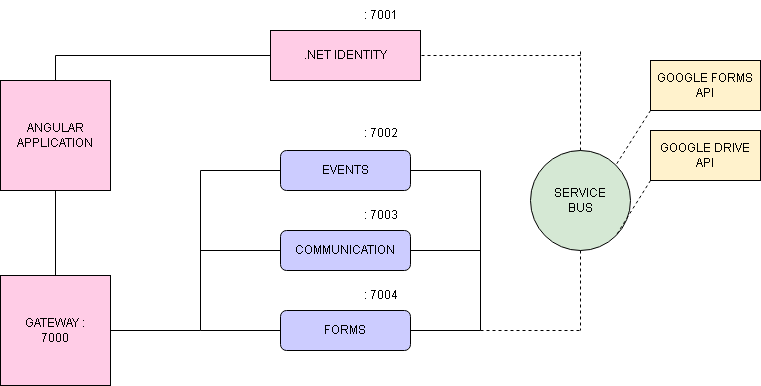

The diagram above was exported from draw.io. Its source (the exported page's mxGraphModel, read from the mxfile embedded in the PNG):
<mxGraphModel dx="1026" dy="463" grid="1" gridSize="10" guides="1" tooltips="1" connect="1" arrows="1" fold="1" page="1" pageScale="1" pageWidth="850" pageHeight="1100" math="0" shadow="0">
  <root>
    <mxCell id="0" />
    <mxCell id="1" parent="0" />
    <mxCell id="K05eaQtxqY0gcU8Zo7k8-1" value=".NET IDENTITY" style="rounded=0;whiteSpace=wrap;html=1;fillColor=#FFCCE6;" parent="1" vertex="1">
      <mxGeometry x="350" y="40" width="150" height="50" as="geometry" />
    </mxCell>
    <mxCell id="K05eaQtxqY0gcU8Zo7k8-2" value="ANGULAR&lt;div&gt;APPLICATION&lt;/div&gt;" style="whiteSpace=wrap;html=1;aspect=fixed;fillColor=#FFCCE6;" parent="1" vertex="1">
      <mxGeometry x="80" y="90" width="110" height="110" as="geometry" />
    </mxCell>
    <mxCell id="K05eaQtxqY0gcU8Zo7k8-3" value="GATEWAY :&lt;div&gt;7000&lt;/div&gt;" style="whiteSpace=wrap;html=1;aspect=fixed;fillColor=#FFCCE6;" parent="1" vertex="1">
      <mxGeometry x="80" y="285" width="110" height="110" as="geometry" />
    </mxCell>
    <mxCell id="K05eaQtxqY0gcU8Zo7k8-4" value="" style="endArrow=none;html=1;rounded=0;exitX=0.5;exitY=0;exitDx=0;exitDy=0;entryX=0;entryY=0.5;entryDx=0;entryDy=0;" parent="1" source="K05eaQtxqY0gcU8Zo7k8-2" target="K05eaQtxqY0gcU8Zo7k8-1" edge="1">
      <mxGeometry width="50" height="50" relative="1" as="geometry">
        <mxPoint x="400" y="270" as="sourcePoint" />
        <mxPoint x="450" y="220" as="targetPoint" />
        <Array as="points">
          <mxPoint x="135" y="65" />
        </Array>
      </mxGeometry>
    </mxCell>
    <mxCell id="K05eaQtxqY0gcU8Zo7k8-5" value="" style="endArrow=none;html=1;rounded=0;exitX=0.5;exitY=0;exitDx=0;exitDy=0;entryX=0.5;entryY=1;entryDx=0;entryDy=0;" parent="1" source="K05eaQtxqY0gcU8Zo7k8-3" target="K05eaQtxqY0gcU8Zo7k8-2" edge="1">
      <mxGeometry width="50" height="50" relative="1" as="geometry">
        <mxPoint x="400" y="270" as="sourcePoint" />
        <mxPoint x="450" y="220" as="targetPoint" />
      </mxGeometry>
    </mxCell>
    <mxCell id="K05eaQtxqY0gcU8Zo7k8-6" value="EVENTS" style="rounded=1;whiteSpace=wrap;html=1;fillColor=#CCCCFF;" parent="1" vertex="1">
      <mxGeometry x="360" y="160" width="130" height="40" as="geometry" />
    </mxCell>
    <mxCell id="K05eaQtxqY0gcU8Zo7k8-7" value="COMMUNICATION" style="rounded=1;whiteSpace=wrap;html=1;fillColor=#CCCCFF;" parent="1" vertex="1">
      <mxGeometry x="360" y="240" width="130" height="40" as="geometry" />
    </mxCell>
    <mxCell id="K05eaQtxqY0gcU8Zo7k8-8" value="FORMS" style="rounded=1;whiteSpace=wrap;html=1;fillColor=#CCCCFF;" parent="1" vertex="1">
      <mxGeometry x="360" y="320" width="130" height="40" as="geometry" />
    </mxCell>
    <mxCell id="K05eaQtxqY0gcU8Zo7k8-9" value="" style="endArrow=none;html=1;rounded=0;exitX=1;exitY=0.5;exitDx=0;exitDy=0;" parent="1" source="K05eaQtxqY0gcU8Zo7k8-3" edge="1">
      <mxGeometry width="50" height="50" relative="1" as="geometry">
        <mxPoint x="400" y="270" as="sourcePoint" />
        <mxPoint x="280" y="340" as="targetPoint" />
      </mxGeometry>
    </mxCell>
    <mxCell id="K05eaQtxqY0gcU8Zo7k8-10" value="" style="endArrow=none;html=1;rounded=0;" parent="1" edge="1">
      <mxGeometry width="50" height="50" relative="1" as="geometry">
        <mxPoint x="280" y="340" as="sourcePoint" />
        <mxPoint x="280" y="180" as="targetPoint" />
      </mxGeometry>
    </mxCell>
    <mxCell id="K05eaQtxqY0gcU8Zo7k8-11" value="" style="endArrow=none;html=1;rounded=0;entryX=0;entryY=0.5;entryDx=0;entryDy=0;" parent="1" target="K05eaQtxqY0gcU8Zo7k8-6" edge="1">
      <mxGeometry width="50" height="50" relative="1" as="geometry">
        <mxPoint x="280" y="180" as="sourcePoint" />
        <mxPoint x="450" y="220" as="targetPoint" />
      </mxGeometry>
    </mxCell>
    <mxCell id="K05eaQtxqY0gcU8Zo7k8-12" value="" style="endArrow=none;html=1;rounded=0;entryX=1;entryY=0.5;entryDx=0;entryDy=0;" parent="1" target="K05eaQtxqY0gcU8Zo7k8-6" edge="1">
      <mxGeometry width="50" height="50" relative="1" as="geometry">
        <mxPoint x="560" y="180" as="sourcePoint" />
        <mxPoint x="450" y="220" as="targetPoint" />
      </mxGeometry>
    </mxCell>
    <mxCell id="K05eaQtxqY0gcU8Zo7k8-13" value="" style="endArrow=none;html=1;rounded=0;exitX=0;exitY=0.5;exitDx=0;exitDy=0;" parent="1" source="K05eaQtxqY0gcU8Zo7k8-7" edge="1">
      <mxGeometry width="50" height="50" relative="1" as="geometry">
        <mxPoint x="400" y="270" as="sourcePoint" />
        <mxPoint x="280" y="260" as="targetPoint" />
      </mxGeometry>
    </mxCell>
    <mxCell id="K05eaQtxqY0gcU8Zo7k8-14" value="" style="endArrow=none;html=1;rounded=0;entryX=0;entryY=0.5;entryDx=0;entryDy=0;" parent="1" target="K05eaQtxqY0gcU8Zo7k8-8" edge="1">
      <mxGeometry width="50" height="50" relative="1" as="geometry">
        <mxPoint x="280" y="340" as="sourcePoint" />
        <mxPoint x="450" y="220" as="targetPoint" />
      </mxGeometry>
    </mxCell>
    <mxCell id="K05eaQtxqY0gcU8Zo7k8-15" value="" style="endArrow=none;html=1;rounded=0;" parent="1" edge="1">
      <mxGeometry width="50" height="50" relative="1" as="geometry">
        <mxPoint x="560" y="340" as="sourcePoint" />
        <mxPoint x="560" y="180" as="targetPoint" />
      </mxGeometry>
    </mxCell>
    <mxCell id="K05eaQtxqY0gcU8Zo7k8-16" value="" style="endArrow=none;html=1;rounded=0;exitX=1;exitY=0.5;exitDx=0;exitDy=0;" parent="1" source="K05eaQtxqY0gcU8Zo7k8-8" edge="1">
      <mxGeometry width="50" height="50" relative="1" as="geometry">
        <mxPoint x="400" y="270" as="sourcePoint" />
        <mxPoint x="560" y="340" as="targetPoint" />
      </mxGeometry>
    </mxCell>
    <mxCell id="K05eaQtxqY0gcU8Zo7k8-17" value="" style="endArrow=none;html=1;rounded=0;exitX=1;exitY=0.5;exitDx=0;exitDy=0;" parent="1" source="K05eaQtxqY0gcU8Zo7k8-7" edge="1">
      <mxGeometry width="50" height="50" relative="1" as="geometry">
        <mxPoint x="400" y="270" as="sourcePoint" />
        <mxPoint x="560" y="260" as="targetPoint" />
      </mxGeometry>
    </mxCell>
    <mxCell id="K05eaQtxqY0gcU8Zo7k8-18" value="" style="endArrow=none;dashed=1;html=1;rounded=0;entryX=1;entryY=0.5;entryDx=0;entryDy=0;" parent="1" target="K05eaQtxqY0gcU8Zo7k8-1" edge="1">
      <mxGeometry width="50" height="50" relative="1" as="geometry">
        <mxPoint x="660" y="65" as="sourcePoint" />
        <mxPoint x="450" y="220" as="targetPoint" />
      </mxGeometry>
    </mxCell>
    <mxCell id="K05eaQtxqY0gcU8Zo7k8-19" value="" style="endArrow=none;dashed=1;html=1;rounded=0;" parent="1" edge="1">
      <mxGeometry width="50" height="50" relative="1" as="geometry">
        <mxPoint x="560" y="340" as="sourcePoint" />
        <mxPoint x="660" y="340" as="targetPoint" />
      </mxGeometry>
    </mxCell>
    <mxCell id="K05eaQtxqY0gcU8Zo7k8-21" value="SERVICE&lt;div&gt;BUS&lt;/div&gt;" style="ellipse;whiteSpace=wrap;html=1;aspect=fixed;fillColor=#D5E8D4;" parent="1" vertex="1">
      <mxGeometry x="610" y="160" width="100" height="100" as="geometry" />
    </mxCell>
    <mxCell id="K05eaQtxqY0gcU8Zo7k8-22" value="" style="endArrow=none;dashed=1;html=1;rounded=0;exitX=0.5;exitY=0;exitDx=0;exitDy=0;" parent="1" source="K05eaQtxqY0gcU8Zo7k8-21" edge="1">
      <mxGeometry width="50" height="50" relative="1" as="geometry">
        <mxPoint x="400" y="250" as="sourcePoint" />
        <mxPoint x="660" y="60" as="targetPoint" />
      </mxGeometry>
    </mxCell>
    <mxCell id="K05eaQtxqY0gcU8Zo7k8-23" value="" style="endArrow=none;dashed=1;html=1;rounded=0;exitX=0.5;exitY=1;exitDx=0;exitDy=0;" parent="1" source="K05eaQtxqY0gcU8Zo7k8-21" edge="1">
      <mxGeometry width="50" height="50" relative="1" as="geometry">
        <mxPoint x="400" y="250" as="sourcePoint" />
        <mxPoint x="660" y="340" as="targetPoint" />
      </mxGeometry>
    </mxCell>
    <mxCell id="K05eaQtxqY0gcU8Zo7k8-24" value="" style="endArrow=none;dashed=1;html=1;rounded=0;entryX=1;entryY=0;entryDx=0;entryDy=0;" parent="1" target="K05eaQtxqY0gcU8Zo7k8-21" edge="1">
      <mxGeometry width="50" height="50" relative="1" as="geometry">
        <mxPoint x="730" y="120" as="sourcePoint" />
        <mxPoint x="450" y="200" as="targetPoint" />
      </mxGeometry>
    </mxCell>
    <mxCell id="K05eaQtxqY0gcU8Zo7k8-25" value="" style="endArrow=none;dashed=1;html=1;rounded=0;entryX=1;entryY=1;entryDx=0;entryDy=0;exitX=0;exitY=1;exitDx=0;exitDy=0;" parent="1" source="K05eaQtxqY0gcU8Zo7k8-27" target="K05eaQtxqY0gcU8Zo7k8-21" edge="1">
      <mxGeometry width="50" height="50" relative="1" as="geometry">
        <mxPoint x="760" y="170" as="sourcePoint" />
        <mxPoint x="450" y="200" as="targetPoint" />
      </mxGeometry>
    </mxCell>
    <mxCell id="K05eaQtxqY0gcU8Zo7k8-26" value="GOOGLE FORMS API" style="rounded=0;whiteSpace=wrap;html=1;fillColor=#FFF2CC;" parent="1" vertex="1">
      <mxGeometry x="730" y="70" width="110" height="50" as="geometry" />
    </mxCell>
    <mxCell id="K05eaQtxqY0gcU8Zo7k8-27" value="GOOGLE DRIVE API" style="rounded=0;whiteSpace=wrap;html=1;fillColor=#FFF2CC;" parent="1" vertex="1">
      <mxGeometry x="730" y="140" width="110" height="50" as="geometry" />
    </mxCell>
    <mxCell id="K05eaQtxqY0gcU8Zo7k8-28" value=": 7002" style="text;html=1;align=center;verticalAlign=middle;resizable=0;points=[];autosize=1;strokeColor=none;fillColor=none;" parent="1" vertex="1">
      <mxGeometry x="430" y="128" width="60" height="30" as="geometry" />
    </mxCell>
    <mxCell id="K05eaQtxqY0gcU8Zo7k8-29" value=": 7003" style="text;html=1;align=center;verticalAlign=middle;resizable=0;points=[];autosize=1;strokeColor=none;fillColor=none;" parent="1" vertex="1">
      <mxGeometry x="430" y="210" width="60" height="30" as="geometry" />
    </mxCell>
    <mxCell id="K05eaQtxqY0gcU8Zo7k8-30" value=": 7004" style="text;html=1;align=center;verticalAlign=middle;resizable=0;points=[];autosize=1;strokeColor=none;fillColor=none;" parent="1" vertex="1">
      <mxGeometry x="430" y="290" width="60" height="30" as="geometry" />
    </mxCell>
    <mxCell id="K05eaQtxqY0gcU8Zo7k8-31" value=": 7001" style="text;html=1;align=center;verticalAlign=middle;resizable=0;points=[];autosize=1;strokeColor=none;fillColor=none;" parent="1" vertex="1">
      <mxGeometry x="430" y="10" width="60" height="30" as="geometry" />
    </mxCell>
  </root>
</mxGraphModel>